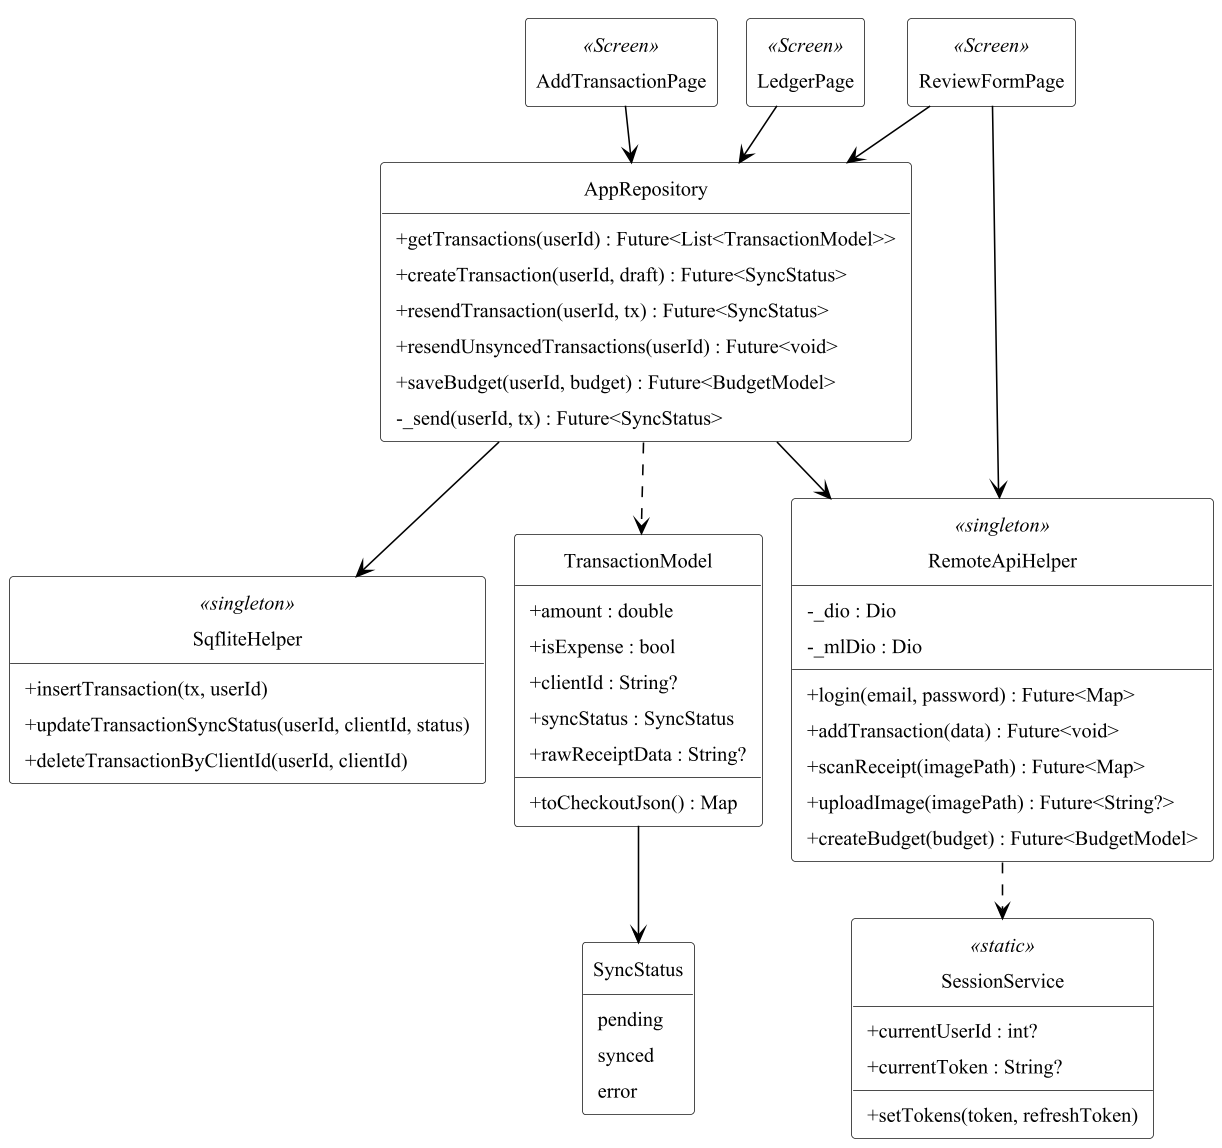

The diagram above was rendered by PlantUML. Its source (embedded in the PNG):
@startuml
' Sơ đồ lớp mức thiết kế - tầng truy cập dữ liệu của ứng dụng di động
!pragma layout smetana
!include _style.iuml
skinparam ClassBackgroundColor white
skinparam ClassAttributeIconSize 0
skinparam defaultFontSize 13
hide circle
hide empty members

class AddTransactionPage <<Screen>>
class ReviewFormPage <<Screen>>
class LedgerPage <<Screen>>
class AppRepository {
  + getTransactions(userId) : Future<List<TransactionModel>>
  + createTransaction(userId, draft) : Future<SyncStatus>
  + resendTransaction(userId, tx) : Future<SyncStatus>
  + resendUnsyncedTransactions(userId) : Future<void>
  + saveBudget(userId, budget) : Future<BudgetModel>
  - _send(userId, tx) : Future<SyncStatus>
}
class RemoteApiHelper <<singleton>> {
  - _dio : Dio
  - _mlDio : Dio
  + login(email, password) : Future<Map>
  + addTransaction(data) : Future<void>
  + scanReceipt(imagePath) : Future<Map>
  + uploadImage(imagePath) : Future<String?>
  + createBudget(budget) : Future<BudgetModel>
}
class SqfliteHelper <<singleton>> {
  + insertTransaction(tx, userId)
  + updateTransactionSyncStatus(userId, clientId, status)
  + deleteTransactionByClientId(userId, clientId)
}
class SessionService <<static>> {
  + currentUserId : int?
  + currentToken : String?
  + setTokens(token, refreshToken)
}
class TransactionModel {
  + amount : double
  + isExpense : bool
  + clientId : String?
  + syncStatus : SyncStatus
  + rawReceiptData : String?
  + toCheckoutJson() : Map
}
enum SyncStatus {
  pending
  synced
  error
}

AddTransactionPage --> AppRepository
ReviewFormPage --> AppRepository
ReviewFormPage --> RemoteApiHelper
LedgerPage --> AppRepository
AppRepository --> RemoteApiHelper
AppRepository --> SqfliteHelper
AppRepository ..> TransactionModel
RemoteApiHelper ..> SessionService
TransactionModel --> SyncStatus
@enduml